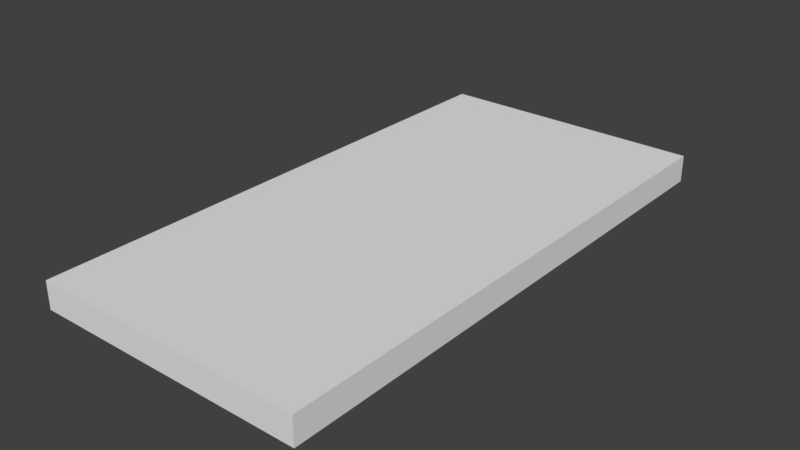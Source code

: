 # Source: Church_Floor_2x4x0.2.blend  (saved by Blender 2.79.0; exported with 4.5.12 LTS)
import bpy
from mathutils import Matrix  # noqa: F401  (used for matrix-valued properties, if any)

bpy.ops.wm.read_factory_settings(use_empty=True)
scene = bpy.context.scene
scene.name = 'Scene'

# ---- collections
col_collection_1 = bpy.data.collections.new('Collection 1'); scene.collection.children.link(col_collection_1)

# ---- world
world_world = bpy.data.worlds.new('World'); scene.world = world_world
world_world.color = (0.05088, 0.05088, 0.05088)
world_world.use_sun_shadow = False
world_world.sun_shadow_jitter_overblur = 0.0
world_world.cycles.sampling_method = 'MANUAL'

# ---- meshes
me_church_floor_2x4x0_2 = bpy.data.meshes.new('Church Floor 2x4x0.2')
me_church_floor_2x4x0_2.from_pydata([(0.0, 0.0, 0.0), (0.0, 4.0, 0.0), (2.0, 4.0, 0.0), (2.0, 0.0, 0.0), (0.0, 0.0, 0.2), (0.0, 4.0, 0.2), (2.0, 4.0, 0.2), (2.0, 0.0, 0.2)], [], [(1, 2, 3, 0), (4, 5, 1, 0), (2, 1, 5, 6), (0, 3, 7, 4), (3, 2, 6, 7), (4, 7, 6, 5)])
me_church_floor_2x4x0_2.use_remesh_preserve_volume = False
me_church_floor_2x4x0_2.use_remesh_preserve_attributes = False
me_church_floor_2x4x0_2.use_mirror_vertex_groups = False
me_church_floor_2x4x0_2.update()

# ---- objects
ob_church_floor_2x4x0_2 = bpy.data.objects.new('Church Floor 2x4x0.2', me_church_floor_2x4x0_2)

# ---- transforms, parenting, visibility, modifiers, constraints
ob_church_floor_2x4x0_2.location = (0.0, 0.0, 0.0)
ob_church_floor_2x4x0_2.lineart.crease_threshold = 0.0

# ---- collection membership
col_collection_1.objects.link(ob_church_floor_2x4x0_2)

# ---- scene / render settings (as saved in the file)
scene.frame_start = 1; scene.frame_end = 250; scene.frame_set(1)
scene.render.engine = 'CYCLES'
scene.render.image_settings.file_format = 'JPEG'
scene.render.image_settings.color_mode = 'RGB'
scene.render.image_settings.quality = 100
scene.render.resolution_x = 2560
scene.render.resolution_y = 1440
scene.render.resolution_percentage = 75
scene.render.dither_intensity = 0.0
scene.cycles.use_denoising = False
scene.cycles.samples = 32
scene.cycles.sampling_pattern = 'TABULATED_SOBOL'
scene.cycles.use_adaptive_sampling = False
scene.cycles.use_light_tree = False
scene.cycles.blur_glossy = 0.0
scene.cycles.sample_clamp_indirect = 0.0
scene.view_settings.view_transform = 'Standard'
bpy.context.view_layer.update()

# ---- added for rendering (the .blend has no active camera and no usable light): camera, sun
cam_auto = bpy.data.cameras.new('AutoCamera')
cam_auto.lens = 50.0
cam_auto.sensor_width = 36.0
cam_auto.clip_end = 1000.0
ob_auto_camera = bpy.data.objects.new('AutoCamera', cam_auto)
scene.collection.objects.link(ob_auto_camera)
ob_auto_camera.location = (5.14187, -2.97024, 3.41349)
ob_auto_camera.rotation_euler = (1.09748, -7.21219e-08, 0.694738)
scene.camera = ob_auto_camera
light_auto_sun = bpy.data.lights.new('AutoSun', 'SUN')
light_auto_sun.energy = 3.0
light_auto_sun.angle = 0.0523599
ob_auto_sun = bpy.data.objects.new('AutoSun', light_auto_sun)
scene.collection.objects.link(ob_auto_sun)
ob_auto_sun.rotation_euler = (0.872665, 0.174533, 0.523599)
bpy.context.view_layer.update()
